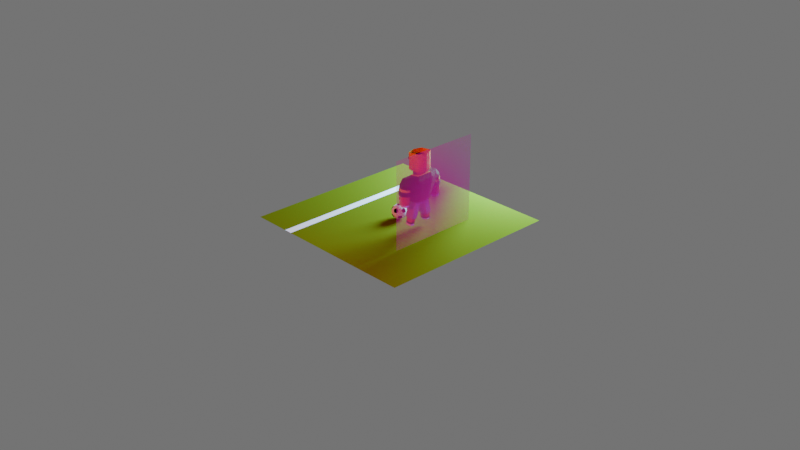 # Source: assets.blend  (saved by Blender 4.1.23; exported with 4.5.12 LTS)
import bpy
from mathutils import Matrix  # noqa: F401  (used for matrix-valued properties, if any)

bpy.ops.wm.read_factory_settings(use_empty=True)
scene = bpy.context.scene
scene.name = 'Scene'

# ---- collections
col_collection = bpy.data.collections.new('Collection'); scene.collection.children.link(col_collection)

# ---- images (referenced by path relative to the original .blend; pixels are not part of the script)
import os
ASSET_DIR = os.environ.get("B2B_ASSET_DIR", "")  # directory of the original .blend (textures are referenced by path, not embedded)
HERE = os.path.dirname(os.path.abspath(__file__))  # packed textures are extracted next to this script under _unpacked/

def load_image(name, relpath, width, height, colorspace="sRGB"):
    """Load a texture the original file referenced (path relative to the .blend, or extracted next to this script)."""
    p = next((c for c in (os.path.join(HERE, relpath), os.path.join(ASSET_DIR, relpath)) if relpath and os.path.exists(c)), "")
    if p:
        img = bpy.data.images.load(p, check_existing=True)
        img.name = name
    else:  # same state as the original file: an image datablock whose file is absent (Cycles renders it pink)
        img = bpy.data.images.new(name, width, height)
        img.source = "FILE"
        img.filepath = "//" + (relpath or name)
    img.colorspace_settings.name = colorspace
    return img
img_lowpoly_footballer_2_webp = load_image('lowpoly footballer 2.webp', 'lowpoly footballer 2.webp', 1024, 1024, 'sRGB')

# ---- materials (node trees are filled in below, after node groups)
mat_material_001 = bpy.data.materials.new('Material.001')
mat_material_002 = bpy.data.materials.new('Material.002')
mat_material_002.diffuse_color = (0.0, 0.0, 0.0, 1.0)
mat_lowpoly_footballer_2 = bpy.data.materials.new('lowpoly footballer 2')
mat_shirt_green = bpy.data.materials.new('shirt_green')
mat_shirt_yellow = bpy.data.materials.new('shirt_yellow')
mat_skin = bpy.data.materials.new('skin')
mat_white_clothes = bpy.data.materials.new('white clothes')
mat_throusers = bpy.data.materials.new('throusers')
mat_clothes_black = bpy.data.materials.new('clothes black')
mat_hair = bpy.data.materials.new('hair')
mat_black = bpy.data.materials.new('black')
mat_nose = bpy.data.materials.new('nose')
mat_material_003 = bpy.data.materials.new('Material.003')

# ---- material node trees
mat_material_001.use_nodes = True; mat_material_001.node_tree.nodes.clear()
_N = mat_material_001.node_tree.nodes; _L = mat_material_001.node_tree.links
n0 = _N.new('ShaderNodeBsdfPrincipled'); n0.name = 'Principled BSDF'; n0.location = (10, 300)
n0.inputs[0].default_value = (0.7322, 0.7322, 0.7322, 1.0)
n0.inputs[2].default_value = 0.6364
n1 = _N.new('ShaderNodeOutputMaterial'); n1.name = 'Material Output'; n1.location = (300, 300)
_L.new(n0.outputs[0], n1.inputs[0])
n1.is_active_output = True
mat_material_002.use_nodes = True; mat_material_002.node_tree.nodes.clear()
_N = mat_material_002.node_tree.nodes; _L = mat_material_002.node_tree.links
n0 = _N.new('ShaderNodeBsdfPrincipled'); n0.name = 'Principled BSDF'; n0.location = (10, 300)
n0.inputs[0].default_value = (0.0, 0.0, 0.0, 1.0)
n0.inputs[2].default_value = 1.0
n0.inputs[3].default_value = 1.13
n1 = _N.new('ShaderNodeOutputMaterial'); n1.name = 'Material Output'; n1.location = (300, 300)
_L.new(n0.outputs[0], n1.inputs[0])
n1.is_active_output = True
mat_lowpoly_footballer_2.use_nodes = True; mat_lowpoly_footballer_2.node_tree.nodes.clear()
_N = mat_lowpoly_footballer_2.node_tree.nodes; _L = mat_lowpoly_footballer_2.node_tree.links
n0 = _N.new('ShaderNodeOutputMaterial'); n0.name = 'Material Output'; n0.location = (351, 309)
n1 = _N.new('ShaderNodeTexImage'); n1.name = 'Image Texture'; n1.location = (-300, 289)
n1.image = img_lowpoly_footballer_2_webp
n1.extension = 'CLIP'
n2 = _N.new('ShaderNodeBsdfPrincipled'); n2.name = 'Principled BSDF'; n2.location = (51, 309)
n2.inputs[2].default_value = 1.0
n2.inputs[3].default_value = 1.0
_L.new(n1.outputs[0], n2.inputs[0])
_L.new(n1.outputs[1], n2.inputs[4])
_L.new(n2.outputs[0], n0.inputs[0])
n0.is_active_output = True
mat_shirt_green.use_nodes = True; mat_shirt_green.node_tree.nodes.clear()
_N = mat_shirt_green.node_tree.nodes; _L = mat_shirt_green.node_tree.links
n0 = _N.new('ShaderNodeBsdfPrincipled'); n0.name = 'Principled BSDF'; n0.location = (-38, 279)
n0.inputs[0].default_value = (0.0, 0.1174, 0.001488, 1.0)
n0.inputs[2].default_value = 0.7364
n0.inputs[3].default_value = 1.3
n0.inputs[24].default_value = 0.03705
n1 = _N.new('ShaderNodeOutputMaterial'); n1.name = 'Material Output'; n1.location = (300, 300)
_L.new(n0.outputs[0], n1.inputs[0])
n1.is_active_output = True
mat_shirt_yellow.use_nodes = True; mat_shirt_yellow.node_tree.nodes.clear()
_N = mat_shirt_yellow.node_tree.nodes; _L = mat_shirt_yellow.node_tree.links
n0 = _N.new('ShaderNodeBsdfPrincipled'); n0.name = 'Principled BSDF'; n0.location = (-38, 279)
n0.inputs[0].default_value = (0.7373, 0.6461, 0.0, 1.0)
n0.inputs[2].default_value = 1.0
n1 = _N.new('ShaderNodeOutputMaterial'); n1.name = 'Material Output'; n1.location = (300, 300)
_L.new(n0.outputs[0], n1.inputs[0])
n1.is_active_output = True
mat_skin.use_nodes = True; mat_skin.node_tree.nodes.clear()
_N = mat_skin.node_tree.nodes; _L = mat_skin.node_tree.links
n0 = _N.new('ShaderNodeBsdfPrincipled'); n0.name = 'Principled BSDF'; n0.location = (10, 300)
n0.inputs[0].default_value = (0.6738, 0.2121, 0.02025, 1.0)
n0.inputs[2].default_value = 0.3909
n0.inputs[3].default_value = 1.24
n0.inputs[8].default_value = 0.4682
n0.inputs[10].default_value = 0.1
n0.inputs[12].default_value = 0.1
n1 = _N.new('ShaderNodeOutputMaterial'); n1.name = 'Material Output'; n1.location = (300, 300)
_L.new(n0.outputs[0], n1.inputs[0])
n1.is_active_output = True
mat_white_clothes.use_nodes = True; mat_white_clothes.node_tree.nodes.clear()
_N = mat_white_clothes.node_tree.nodes; _L = mat_white_clothes.node_tree.links
n0 = _N.new('ShaderNodeBsdfPrincipled'); n0.name = 'Principled BSDF'; n0.location = (10, 300)
n0.inputs[0].default_value = (0.854, 0.854, 0.854, 1.0)
n0.inputs[2].default_value = 0.7
n0.inputs[3].default_value = 1.18
n1 = _N.new('ShaderNodeOutputMaterial'); n1.name = 'Material Output'; n1.location = (300, 300)
_L.new(n0.outputs[0], n1.inputs[0])
n1.is_active_output = True
mat_throusers.use_nodes = True; mat_throusers.node_tree.nodes.clear()
_N = mat_throusers.node_tree.nodes; _L = mat_throusers.node_tree.links
n0 = _N.new('ShaderNodeBsdfPrincipled'); n0.name = 'Principled BSDF'; n0.location = (10, 300)
n0.inputs[0].default_value = (0.4133, 0.4133, 0.4133, 1.0)
n0.inputs[2].default_value = 0.7864
n0.inputs[3].default_value = 1.19
n0.inputs[24].default_value = 0.1227
n1 = _N.new('ShaderNodeOutputMaterial'); n1.name = 'Material Output'; n1.location = (300, 300)
_L.new(n0.outputs[0], n1.inputs[0])
n1.is_active_output = True
mat_clothes_black.use_nodes = True; mat_clothes_black.node_tree.nodes.clear()
_N = mat_clothes_black.node_tree.nodes; _L = mat_clothes_black.node_tree.links
n0 = _N.new('ShaderNodeBsdfPrincipled'); n0.name = 'Principled BSDF'; n0.location = (10, 300)
n0.inputs[0].default_value = (0.0, 0.0, 0.0, 1.0)
n1 = _N.new('ShaderNodeOutputMaterial'); n1.name = 'Material Output'; n1.location = (300, 300)
_L.new(n0.outputs[0], n1.inputs[0])
n1.is_active_output = True
mat_hair.use_nodes = True; mat_hair.node_tree.nodes.clear()
_N = mat_hair.node_tree.nodes; _L = mat_hair.node_tree.links
n0 = _N.new('ShaderNodeBsdfPrincipled'); n0.name = 'Principled BSDF'; n0.location = (10, 300)
n0.inputs[0].default_value = (0.1365, 0.02204, 0.0, 1.0)
n0.inputs[2].default_value = 0.6636
n0.inputs[3].default_value = 1.1
n1 = _N.new('ShaderNodeOutputMaterial'); n1.name = 'Material Output'; n1.location = (300, 300)
_L.new(n0.outputs[0], n1.inputs[0])
n1.is_active_output = True
mat_black.use_nodes = True; mat_black.node_tree.nodes.clear()
_N = mat_black.node_tree.nodes; _L = mat_black.node_tree.links
n0 = _N.new('ShaderNodeBsdfPrincipled'); n0.name = 'Principled BSDF'; n0.location = (10, 300)
n0.inputs[0].default_value = (0.0, 0.0, 0.0, 1.0)
n0.inputs[2].default_value = 1.0
n0.inputs[3].default_value = 1.0
n1 = _N.new('ShaderNodeOutputMaterial'); n1.name = 'Material Output'; n1.location = (300, 300)
_L.new(n0.outputs[0], n1.inputs[0])
n1.is_active_output = True
mat_nose.use_nodes = True; mat_nose.node_tree.nodes.clear()
_N = mat_nose.node_tree.nodes; _L = mat_nose.node_tree.links
n0 = _N.new('ShaderNodeBsdfPrincipled'); n0.name = 'Principled BSDF'; n0.location = (10, 300)
n0.inputs[0].default_value = (0.2056, 0.007666, 0.0, 1.0)
n1 = _N.new('ShaderNodeOutputMaterial'); n1.name = 'Material Output'; n1.location = (300, 300)
_L.new(n0.outputs[0], n1.inputs[0])
n1.is_active_output = True
mat_material_003.use_nodes = True; mat_material_003.node_tree.nodes.clear()
_N = mat_material_003.node_tree.nodes; _L = mat_material_003.node_tree.links
n0 = _N.new('ShaderNodeBsdfPrincipled'); n0.name = 'Principled BSDF'; n0.location = (10, 300)
n0.inputs[0].default_value = (0.1175, 0.1453, 0.007341, 1.0)
n0.inputs[2].default_value = 0.95
n0.inputs[3].default_value = 1.0
n1 = _N.new('ShaderNodeOutputMaterial'); n1.name = 'Material Output'; n1.location = (300, 300)
_L.new(n0.outputs[0], n1.inputs[0])
n1.is_active_output = True

# ---- world
world_world = bpy.data.worlds.new('World'); scene.world = world_world
world_world.use_nodes = True; world_world.node_tree.nodes.clear()
_N = world_world.node_tree.nodes; _L = world_world.node_tree.links
n0 = _N.new('ShaderNodeOutputWorld'); n0.name = 'World Output'; n0.location = (300, 300)
n1 = _N.new('ShaderNodeBackground'); n1.name = 'Background'; n1.location = (10, 300)
n1.inputs[0].default_value = (0.1743, 0.1743, 0.1743, 1.0)
_L.new(n1.outputs[0], n0.inputs[0])
n0.is_active_output = True
world_world.color = (0.05088, 0.05088, 0.05088)
world_world.use_sun_shadow = False
world_world.sun_shadow_jitter_overblur = 0.0

# ---- cameras
cam_camera = bpy.data.cameras.new('Camera')
cam_camera.clip_end = 100.0
cam_camera.ortho_scale = 7.314

# ---- lights
light_light = bpy.data.lights.new('Light', 'POINT')
light_light.color = (0.3294, 0.719, 1.0)
light_light.transmission_factor = 0.0
light_light.energy = 1964.0
light_light.shadow_soft_size = 0.7
light_light.shadow_maximum_resolution = 0.006
light_light.use_absolute_resolution = True
light_light_001 = bpy.data.lights.new('Light.001', 'POINT')
light_light_001.color = (1.0, 0.014, 0.02651)
light_light_001.transmission_factor = 0.0
light_light_001.energy = 451.2
light_light_001.shadow_soft_size = 0.1
light_light_001.shadow_maximum_resolution = 0.006
light_light_001.use_absolute_resolution = True

# ---- meshes
me_icosphere = bpy.data.meshes.new('Icosphere')
me_icosphere.from_pydata([(-0.0273, 8.941e-09, -0.08313), (-0.008436, 0.02596, -0.08313), (0.02209, 0.01605, -0.08313), (0.02209, -0.01605, -0.08313), (-0.008436, -0.02596, -0.08313), (0.07236, -0.02048, -0.04472), (0.07757, -0.03653, -0.01742), (0.05871, -0.06249, -0.01742), (0.04184, -0.06249, -0.04472), (0.05027, -0.03652, -0.06159), (-0.0192, -0.0591, -0.06159), (0.002885, -0.07515, -0.04472), (-0.01077, -0.08506, -0.01742), (-0.04129, -0.07515, -0.01742), (-0.0465, -0.0591, -0.04472), (-0.06214, 8.941e-09, -0.06159), (-0.07058, -0.02596, -0.04472), (-0.08423, -0.01605, -0.01742), (-0.08423, 0.01605, -0.01742), (-0.07058, 0.02596, -0.04472), (-0.0192, 0.0591, -0.06159), (-0.0465, 0.0591, -0.04472), (-0.04129, 0.07515, -0.01742), (-0.01077, 0.08506, -0.01742), (0.002885, 0.07515, -0.04472), (0.07236, 0.02048, -0.04472), (0.05027, 0.03652, -0.06159), (0.04184, 0.06249, -0.04472), (0.05871, 0.06249, -0.01742), (0.07757, 0.03653, -0.01742), (0.01077, -0.08506, 0.01742), (0.04129, -0.07515, 0.01742), (0.0465, -0.0591, 0.04472), (0.0192, -0.0591, 0.06159), (-0.002885, -0.07515, 0.04472), (-0.07757, -0.03653, 0.01742), (-0.05871, -0.06249, 0.01742), (-0.04184, -0.06249, 0.04472), (-0.05027, -0.03652, 0.06159), (-0.07236, -0.02048, 0.04472), (-0.05871, 0.06249, 0.01742), (-0.07757, 0.03653, 0.01742), (-0.07236, 0.02048, 0.04472), (-0.05027, 0.03652, 0.06159), (-0.04184, 0.06249, 0.04472), (0.04129, 0.07515, 0.01742), (0.01077, 0.08506, 0.01742), (-0.002885, 0.07515, 0.04472), (0.0192, 0.0591, 0.06159), (0.0465, 0.0591, 0.04472), (0.08423, -0.01605, 0.01742), (0.08423, 0.01605, 0.01742), (0.07058, 0.02596, 0.04472), (0.06214, 8.941e-09, 0.06159), (0.07058, -0.02596, 0.04472), (0.008436, -0.02596, 0.08313), (0.0273, 8.941e-09, 0.08313), (0.008436, 0.02596, 0.08313), (-0.02209, 0.01605, 0.08313), (-0.02209, -0.01605, 0.08313)], [], [(5, 9, 3, 2, 26, 25), (1, 0, 15, 19, 21, 20), (4, 3, 9, 8, 11, 10), (2, 1, 20, 24, 27, 26), (12, 11, 8, 7, 31, 30), (7, 6, 50, 54, 32, 31), (6, 5, 25, 29, 51, 50), (13, 12, 30, 34, 37, 36), (18, 17, 35, 39, 42, 41), (23, 22, 40, 44, 47, 46), (17, 16, 14, 13, 36, 35), (22, 21, 19, 18, 41, 40), (28, 27, 24, 23, 46, 45), (29, 28, 45, 49, 52, 51), (33, 32, 54, 53, 56, 55), (38, 37, 34, 33, 55, 59), (43, 42, 39, 38, 59, 58), (48, 47, 44, 43, 58, 57), (53, 52, 49, 48, 57, 56), (0, 1, 2, 3, 4), (5, 6, 7, 8, 9), (10, 11, 12, 13, 14), (15, 16, 17, 18, 19), (20, 21, 22, 23, 24), (25, 26, 27, 28, 29), (30, 31, 32, 33, 34), (35, 36, 37, 38, 39), (40, 41, 42, 43, 44), (45, 46, 47, 48, 49), (50, 51, 52, 53, 54), (55, 56, 57, 58, 59), (0, 4, 10, 14, 16, 15)])
me_icosphere.polygons.foreach_set('use_smooth', [True] * 32)
me_icosphere.polygons.foreach_set('material_index', [0, 0, 0, 0, 0, 0, 0, 0, 0, 0, 0, 0, 0, 0, 0, 0, 0, 0, 0, 1, 1, 1, 1, 1, 1, 1, 1, 1, 1, 1, 1, 0])
_uv = me_icosphere.uv_layers.new(name='UVMap')
_uv.uv.foreach_set('vector', [0.3282, 0.1575, 0.3005, 0.1094, 0.3359, 0.04806, 0.3914, 0.04806, 0.4268, 0.1094, 0.399, 0.1575, 0.6995, 0.04806, 0.755, 0.04806, 0.7904, 0.1094, 0.7627, 0.1575, 0.6919, 0.1575, 0.6641, 0.1094, 0.1541, 0.04806, 0.2096, 0.04806, 0.245, 0.1094, 0.2172, 0.1575, 0.1464, 0.1575, 0.1187, 0.1094, 0.5177, 0.04806, 0.5732, 0.04806, 0.6086, 0.1094, 0.5809, 0.1575, 0.51, 0.1575, 0.4823, 0.1094, 0.1187, 0.2055, 0.1464, 0.1575, 0.2172, 0.1575, 0.245, 0.2055, 0.2096, 0.2669, 0.1541, 0.2669, 0.245, 0.2055, 0.3005, 0.2055, 0.3359, 0.2669, 0.3081, 0.3149, 0.2373, 0.3149, 0.2096, 0.2669, 0.3005, 0.2055, 0.3282, 0.1575, 0.399, 0.1575, 0.4268, 0.2055, 0.3914, 0.2669, 0.3359, 0.2669, 0.06316, 0.2055, 0.1187, 0.2055, 0.1541, 0.2669, 0.1263, 0.3149, 0.0555, 0.3149, 0.02775, 0.2669, 0.7904, 0.2055, 0.8459, 0.2055, 0.8813, 0.2669, 0.8536, 0.3149, 0.7828, 0.3149, 0.755, 0.2669, 0.6086, 0.2055, 0.6641, 0.2055, 0.6995, 0.2669, 0.6718, 0.3149, 0.601, 0.3149, 0.5732, 0.2669, 0.8459, 0.2055, 0.8737, 0.1575, 0.9445, 0.1575, 0.9723, 0.2055, 0.9368, 0.2669, 0.8813, 0.2669, 0.6641, 0.2055, 0.6919, 0.1575, 0.7627, 0.1575, 0.7904, 0.2055, 0.755, 0.2669, 0.6995, 0.2669, 0.4823, 0.2055, 0.51, 0.1575, 0.5809, 0.1575, 0.6086, 0.2055, 0.5732, 0.2669, 0.5177, 0.2669, 0.4268, 0.2055, 0.4823, 0.2055, 0.5177, 0.2669, 0.49, 0.3149, 0.4191, 0.3149, 0.3914, 0.2669, 0.2096, 0.363, 0.2373, 0.3149, 0.3081, 0.3149, 0.3359, 0.363, 0.3005, 0.4243, 0.245, 0.4243, 0.02775, 0.363, 0.0555, 0.3149, 0.1263, 0.3149, 0.1541, 0.363, 0.1187, 0.4243, 0.06316, 0.4243, 0.755, 0.363, 0.7828, 0.3149, 0.8536, 0.3149, 0.8813, 0.363, 0.8459, 0.4243, 0.7904, 0.4243, 0.5732, 0.363, 0.601, 0.3149, 0.6718, 0.3149, 0.6995, 0.363, 0.6641, 0.4243, 0.6086, 0.4243, 0.3914, 0.363, 0.4191, 0.3149, 0.49, 0.3149, 0.5177, 0.363, 0.4823, 0.4243, 0.4268, 0.4243, 0.8813, 0.04806, 0.6995, 0.04806, 0.5177, 0.04806, 0.3359, 0.04806, 0.1541, 0.04806, 0.3282, 0.1575, 0.3005, 0.2055, 0.245, 0.2055, 0.2172, 0.1575, 0.245, 0.1094, 0.9723, 0.1094, 0.1464, 0.1575, 0.1187, 0.2055, 0.06316, 0.2055, 0.9445, 0.1575, 0.7904, 0.1094, 0.8737, 0.1575, 0.8459, 0.2055, 0.7904, 0.2055, 0.7627, 0.1575, 0.6086, 0.1094, 0.6919, 0.1575, 0.6641, 0.2055, 0.6086, 0.2055, 0.5809, 0.1575, 0.399, 0.1575, 0.4268, 0.1094, 0.51, 0.1575, 0.4823, 0.2055, 0.4268, 0.2055, 0.1541, 0.2669, 0.2096, 0.2669, 0.2373, 0.3149, 0.2096, 0.363, 0.1263, 0.3149, 0.8813, 0.2669, 0.9368, 0.2669, 0.0555, 0.3149, 0.02775, 0.363, 0.8536, 0.3149, 0.6995, 0.2669, 0.755, 0.2669, 0.7828, 0.3149, 0.755, 0.363, 0.6718, 0.3149, 0.5177, 0.2669, 0.5732, 0.2669, 0.601, 0.3149, 0.5732, 0.363, 0.49, 0.3149, 0.3359, 0.2669, 0.3914, 0.2669, 0.4191, 0.3149, 0.3914, 0.363, 0.3081, 0.3149, 0.1187, 0.4243, 0.3005, 0.4243, 0.4823, 0.4243, 0.6641, 0.4243, 0.8459, 0.4243, 0.8813, 0.04806, 0.9368, 0.04806, 0.9723, 0.1094, 0.9445, 0.1575, 0.8737, 0.1575, 0.8459, 0.1094])
me_icosphere.materials.append(mat_material_001)
me_icosphere.materials.append(mat_material_002)
me_icosphere.update()
me_lowpoly_footballer_2 = bpy.data.meshes.new('lowpoly footballer 2')
me_lowpoly_footballer_2.from_pydata([(-0.5, -0.5, 0.0), (0.5, -0.5, 0.0), (-0.5, 0.5, 0.0), (0.5, 0.5, 0.0)], [], [(0, 2, 3, 1)])
_uv = me_lowpoly_footballer_2.uv_layers.new(name='UVMap')
_uv.uv.foreach_set('vector', [0.0, 0.0, 0.0, 1.0, 1.0, 1.0, 1.0, 0.0])
me_lowpoly_footballer_2.materials.append(mat_lowpoly_footballer_2)
me_lowpoly_footballer_2.update()
me_plane = bpy.data.meshes.new('Plane')
me_plane.from_pydata([(0.02585, 0.185, 0.5848), (-0.01636, 0.1679, 0.5097), (0.0, 0.09737, 0.3255), (0.1036, 0.185, 0.6059), (0.08639, 0.2522, 0.5392), (0.1342, 0.1686, 0.5103), (0.01931, 0.2237, 0.5211), (0.1221, 0.09737, 0.3255), (0.1361, 0.0, 0.6097), (-0.02876, 0.0004963, 0.53), (-0.02062, 0.000623, 0.3256), (0.1398, 0.0, 0.6059), (0.1619, 0.0, 0.5103), (0.1404, 0.0, 0.3255), (0.096, 0.2687, 0.4353), (0.01241, 0.2295, 0.4223), (0.0009043, 0.1659, 0.4134), (0.06104, 0.1843, 0.5103), (0.06104, 0.1131, 0.3255), (0.04019, 0.1424, 0.5061), (0.06177, 0.1302, 0.4034), (0.1151, 0.1791, 0.5147), (0.1351, 0.1782, 0.4185), (0.1342, 0.1768, 0.5581), (0.1619, 0.0, 0.5581), (0.1201, 0.2181, 0.5254), (0.1251, 0.2263, 0.4251), (-0.01621, 0.1322, 0.4173), (0.1281, 0.1327, 0.4173), (0.1558, 0.0, 0.4173), (-0.0286, 0.000623, 0.4174), (0.06086, 0.1361, 0.421), (-0.01983, 0.0, 0.5429), (0.02543, 0.0775, 0.5844), (0.1398, 0.08525, 0.6059), (0.0001747, 0.0, 0.5591), (0.04123, 0.06195, 0.588), (0.1257, 0.06944, 0.609), (0.03826, 0.06361, 0.5934), (0.125, 0.0711, 0.6144), (0.1378, 0.08539, 0.6112), (0.1378, 0.0001388, 0.6112), (-0.003826, 0.0001388, 0.5645), (0.1356, 0.0001388, 0.6151), (0.02377, 0.0779, 0.5902), (-0.0219, 0.0001388, 0.5483), (0.09094, 0.2594, 0.4313), (0.02129, 0.2297, 0.4229), (0.01199, 0.1721, 0.4149), (0.06678, 0.1391, 0.4076), (0.1276, 0.1798, 0.4179), (0.1217, 0.2233, 0.4239), (0.08988, 0.2576, 0.4002), (0.01962, 0.2287, 0.3917), (0.01096, 0.1735, 0.3839), (0.0654, 0.1425, 0.3766), (0.1263, 0.1806, 0.3868), (0.1208, 0.2228, 0.3927), (0.09123, 0.2584, 0.3402), (0.02441, 0.2274, 0.3319), (0.03015, 0.1706, 0.3247), (0.07059, 0.1566, 0.3202), (0.122, 0.1903, 0.3288), (0.1173, 0.2276, 0.3339), (0.09177, 0.2556, 0.316), (0.02844, 0.2261, 0.3082), (0.0346, 0.1723, 0.3014), (0.07234, 0.1599, 0.2972), (0.1207, 0.1916, 0.3053), (0.1163, 0.2267, 0.3101), (0.008982, 0.09156, 0.3255), (0.1118, 0.09156, 0.3255), (-0.008334, 0.0, 0.3255), (0.1118, 0.0, 0.3255), (0.06039, 0.1052, 0.3255), (0.008982, 0.08799, 0.3071), (0.1118, 0.08799, 0.3071), (-0.008334, 0.0, 0.3071), (0.1118, 0.0, 0.308), (0.06039, 0.1016, 0.3071), (-0.02643, 0.06438, 0.4173), (-0.027, 0.07816, 0.53), (-0.01734, 0.0341, 0.3255), (-0.006204, 0.02826, 0.3071), (-0.006291, 0.03187, 0.3255), (-0.008334, 0.0, 0.2624), (-0.006204, 0.02112, 0.2624), (0.008958, 0.09234, 0.2872), (0.003583, 0.04802, 0.1893), (0.009457, 0.1176, 0.193), (0.1045, 0.1206, 0.1767), (0.05648, 0.1266, 0.1879), (0.1118, 0.09371, 0.2843), (0.06039, 0.1076, 0.2831), (0.1118, 0.0, 0.2848), (0.1619, 0.0854, 0.5581), (0.1558, 0.05656, 0.4173), (0.1404, 0.03788, 0.3255), (0.1619, 0.07549, 0.5103), (0.1118, 0.03473, 0.308), (0.1118, 0.03103, 0.2846), (0.1118, 0.03777, 0.3255), (0.05467, 0.01212, 0.2738), (0.05364, 0.0, 0.2739), (0.1089, 0.06278, 0.1721), (0.0579, 0.03187, 0.1729), (0.008429, 0.05736, 0.1472), (0.01369, 0.1229, 0.1507), (0.1009, 0.1247, 0.1472), (0.05693, 0.1326, 0.1499), (0.1049, 0.07168, 0.143), (0.05823, 0.04255, 0.1437), (0.01605, 0.06134, 0.1472), (0.02049, 0.1208, 0.1501), (0.09409, 0.1196, 0.1472), (0.05697, 0.1263, 0.1494), (0.09749, 0.07491, 0.1436), (0.05807, 0.04884, 0.1442), (0.01744, 0.06956, 0.107), (0.0216, 0.129, 0.1099), (0.0906, 0.1278, 0.1069), (0.05581, 0.1346, 0.1092), (0.09379, 0.08313, 0.1034), (0.05684, 0.05706, 0.104), (-0.004203, 0.05969, 0.1747), (0.0008221, 0.1142, 0.1783), (-0.0003117, 0.06474, 0.1518), (0.004434, 0.1187, 0.1556), (0.01787, 0.07334, 0.09015), (0.02193, 0.132, 0.09298), (0.08915, 0.1304, 0.09013), (0.05525, 0.1369, 0.09234), (0.09226, 0.08681, 0.08668), (0.05625, 0.06117, 0.08729), (0.01789, 0.0785, 0.07198), (0.02184, 0.1362, 0.07472), (0.08724, 0.1342, 0.07195), (0.05426, 0.1406, 0.07411), (0.09026, 0.09186, 0.0686), (0.05523, 0.06666, 0.06919), (0.1361, 0.0, 0.633), (0.01882, 0.0, 0.633), (0.04123, 0.06195, 0.633), (0.1257, 0.06944, 0.633), (0.01431, 0.2265, 0.4657), (0.01664, 0.2252, 0.4915), (0.08895, 0.2571, 0.508), (0.09119, 0.2613, 0.4809), (-0.01101, 0.1674, 0.4814), (-0.006804, 0.1663, 0.4561), (0.04655, 0.1382, 0.4753), (0.05209, 0.1345, 0.4485), (0.1209, 0.1784, 0.486), (0.126, 0.1779, 0.4609), (0.1212, 0.2204, 0.4954), (0.1222, 0.2223, 0.4692), (-0.006207, 0.0, 0.3157), (-0.006207, 0.02911, 0.3051), (-0.006207, 0.02911, 0.3157), (-0.006207, 0.0, 0.3051), (-0.01073, 0.0, 0.3157), (-0.01073, 0.02911, 0.3051), (-0.01073, 0.02911, 0.3157), (-0.01073, 0.0, 0.3051), (-0.006207, 0.0, 0.298), (-0.006207, 0.02911, 0.2873), (-0.006207, 0.02911, 0.298), (-0.006207, 0.0, 0.2873), (-0.01073, 0.0, 0.298), (-0.01073, 0.02911, 0.2873), (-0.01073, 0.02911, 0.298), (-0.01073, 0.0, 0.2873), (0.001724, 0.04893, 0.3047), (0.001875, 0.06262, 0.3261), (-0.0007373, 0.048, 0.326), (0.004004, 0.06169, 0.3048), (-0.005477, 0.04965, 0.3044), (-0.006379, 0.06345, 0.3258), (-0.008991, 0.04882, 0.3257), (-0.003197, 0.06241, 0.3045), (0.06039, 0.1016, 0.308), (0.008982, 0.08799, 0.308), (-0.006204, 0.02826, 0.308), (-0.008334, 0.0, 0.308), (0.1118, 0.03473, 0.3071), (0.1118, 0.0, 0.3071), (0.1118, 0.08799, 0.308), (0.0113, 0.1747, 0.3846), (0.06557, 0.1439, 0.3773), (0.08997, 0.2585, 0.401), (0.01993, 0.2297, 0.3925), (0.1263, 0.1818, 0.3875), (0.1208, 0.2238, 0.3935), (0.00322, 0.04787, 0.1915), (0.009187, 0.118, 0.194), (0.1047, 0.1207, 0.1769), (0.05645, 0.1295, 0.1884), (0.05779, 0.03141, 0.175), (0.1091, 0.06246, 0.1733), (0.01804, 0.06956, 0.1077), (0.02214, 0.128, 0.1106), (0.08997, 0.1268, 0.1077), (0.05576, 0.1335, 0.1099), (0.05677, 0.05728, 0.1048), (0.0931, 0.0829, 0.1042), (-0.01285, 0.0, 0.6338), (-0.01285, 0.0, 0.7461), (-0.0217, 0.0, 0.7461), (0.01224, 0.08408, 0.7451), (6.721e-05, 0.05138, 0.6346), (0.01048, 0.08566, 0.6538), (0.006763, 0.07537, 0.6393), (0.00313, 0.08208, 0.7461), (-0.0217, 0.0, 0.8215), (0.00313, 0.08208, 0.8215), (0.01667, 0.09035, 0.8221), (0.03554, 0.07121, 0.6317), (0.09564, 0.07627, 0.6352), (0.09824, 0.0871, 0.6522), (0.09824, 0.0871, 0.7495), (0.09824, 0.0871, 0.8341), (-0.01235, 0.03089, 0.7461), (0.00313, 0.08208, 0.7461), (-0.01235, 0.03089, 0.7705), (0.00313, 0.08208, 0.7705), (-0.01641, 0.03212, 0.7461), (-0.0009241, 0.0833, 0.7461), (-0.01641, 0.03212, 0.7705), (-0.0009241, 0.0833, 0.7705), (0.1406, 0.05349, 0.633), (0.1306, 0.0871, 0.6522), (0.1306, 0.0871, 0.7495), (0.1306, 0.0871, 0.8341), (0.1451, 0.0, 0.6307), (0.1679, 0.0, 0.6522), (0.1679, 0.0, 0.7495), (0.1679, 0.0, 0.8341), (0.1338, 0.07907, 0.6348), (0.1559, 0.05155, 0.6522), (0.1584, 0.0411, 0.8341), (0.1573, 0.0458, 0.7495), (0.006825, 0.05711, 0.7348), (0.005198, 0.05309, 0.7448), (0.001745, 0.04354, 0.7488), (-0.001512, 0.03406, 0.7445), (-0.002665, 0.0302, 0.7343), (-0.001038, 0.03422, 0.7243), (0.002415, 0.04376, 0.7203), (0.005672, 0.05324, 0.7246), (0.00156, 0.05896, 0.7347), (-6.698e-05, 0.05494, 0.7447), (-0.00352, 0.0454, 0.7487), (-0.006778, 0.03592, 0.7444), (-0.00793, 0.03206, 0.7342), (-0.006304, 0.03608, 0.7242), (-0.00285, 0.04562, 0.7202), (0.0004068, 0.0551, 0.7245), (-0.01469, 5.96e-08, 0.6679), (-0.01469, 5.96e-08, 0.6641), (-0.007097, 0.02944, 0.6679), (-0.007097, 0.02944, 0.6641), (-0.01137, 5.96e-08, 0.6679), (-0.01137, 5.96e-08, 0.6641), (-0.003771, 0.02944, 0.6679), (-0.003772, 0.02944, 0.6641), (-0.02152, 5.96e-08, 0.7465), (-0.02152, 5.96e-08, 0.695), (-0.01807, 0.01157, 0.7464), (-0.01807, 0.01157, 0.6963), (-0.01218, 5.96e-08, 0.6899), (-0.008726, 0.01157, 0.7464), (-0.008727, 0.01157, 0.6913), (6.721e-05, 0.05138, 0.6338), (-0.01285, 0.0, 0.633), (0.01224, 0.08408, 0.7451), (0.01048, 0.08566, 0.653), (0.006763, 0.07537, 0.6386), (0.00313, 0.08208, 0.7461), (0.00313, 0.08208, 0.8215), (-0.02685, 0.07828, 0.5306), (-0.02855, 0.0, 0.5306), (-0.01584, 0.1686, 0.5103), (-0.01621, 0.1322, 0.4173), (-0.01584, 0.1686, 0.5103), (-0.0003663, 0.09689, 0.3255), (0.02543, 0.1848, 0.5844), (0.02585, 0.07776, 0.5848)], [], [(0, 3, 4, 6), (0, 286, 34, 3), (31, 17, 5, 28), (151, 20, 22, 153), (28, 96, 97, 7), (23, 95, 98, 5), (27, 2, 82, 80), (285, 281, 279, 33), (144, 147, 14, 15), (285, 6, 281), (148, 281, 6, 145), (149, 16, 20, 151), (282, 283, 17, 31), (154, 25, 21, 152), (25, 23, 5, 21), (4, 3, 23, 25), (146, 4, 25, 154), (3, 34, 95, 23), (284, 282, 31, 18), (1, 27, 80, 81), (5, 98, 96, 28), (18, 31, 28, 7), (283, 19, 17), (11, 34, 40, 41), (35, 36, 38, 42), (41, 40, 39, 43), (44, 45, 42, 38), (40, 44, 38, 39), (34, 286, 44, 40), (286, 32, 45, 44), (36, 37, 39, 38), (37, 8, 43, 39), (26, 22, 50, 51), (22, 20, 49, 50), (15, 14, 46, 47), (14, 26, 51, 46), (20, 16, 48, 49), (16, 15, 47, 48), (51, 50, 191, 192), (48, 47, 190, 187), (49, 48, 187, 188), (46, 51, 192, 189), (50, 49, 188, 191), (47, 46, 189, 190), (56, 55, 61, 62), (53, 52, 58, 59), (57, 56, 62, 63), (54, 53, 59, 60), (55, 54, 60, 61), (52, 57, 63, 58), (60, 59, 65, 66), (61, 60, 66, 67), (58, 63, 69, 64), (62, 61, 67, 68), (59, 58, 64, 65), (63, 62, 68, 69), (7, 97, 101, 71), (284, 18, 74, 70), (18, 7, 71, 74), (10, 82, 84, 72), (71, 101, 99, 186), (70, 74, 180, 181), (74, 71, 186, 180), (72, 84, 182, 183), (77, 83, 86, 85), (80, 82, 10, 30), (33, 279, 280, 32), (81, 80, 30, 9), (182, 84, 70, 181), (84, 82, 2, 70), (87, 86, 83, 75), (86, 87, 194, 193), (93, 92, 195, 196), (79, 76, 92, 93), (79, 93, 87, 75), (87, 93, 196, 194), (185, 94, 100, 184), (103, 102, 100, 94), (98, 95, 24, 12), (95, 34, 11, 24), (96, 98, 12, 29), (97, 96, 29, 13), (184, 100, 92, 76), (101, 97, 13, 73), (99, 101, 73, 78), (85, 86, 102, 103), (100, 102, 197, 198), (92, 100, 198, 195), (193, 197, 102, 86), (88, 89, 125, 124), (105, 88, 106, 111), (91, 90, 108, 109), (89, 91, 109, 107), (104, 105, 111, 110), (90, 104, 110, 108), (111, 106, 112, 117), (110, 111, 117, 116), (109, 108, 114, 115), (108, 110, 116, 114), (107, 109, 115, 113), (106, 107, 113, 112), (114, 116, 204, 201), (113, 115, 202, 200), (112, 113, 200, 199), (117, 112, 199, 203), (116, 117, 203, 204), (115, 114, 201, 202), (124, 125, 127, 126), (106, 88, 124, 126), (89, 107, 127, 125), (107, 106, 126, 127), (123, 118, 128, 133), (122, 123, 133, 132), (121, 120, 130, 131), (120, 122, 132, 130), (119, 121, 131, 129), (118, 119, 129, 128), (133, 128, 134, 139), (132, 133, 139, 138), (131, 130, 136, 137), (130, 132, 138, 136), (129, 131, 137, 135), (128, 129, 135, 134), (8, 37, 143, 140), (36, 35, 141, 142), (37, 36, 142, 143), (14, 147, 155, 26), (147, 146, 154, 155), (26, 155, 153, 22), (155, 154, 152, 153), (281, 148, 150, 19), (148, 149, 151, 150), (16, 149, 144, 15), (149, 148, 145, 144), (6, 4, 146, 145), (145, 146, 147, 144), (19, 150, 152, 21), (150, 151, 153, 152), (158, 157, 159, 156), (162, 160, 163, 161), (166, 165, 167, 164), (158, 156, 160, 162), (159, 157, 161, 163), (157, 158, 162, 161), (170, 168, 171, 169), (166, 164, 168, 170), (167, 165, 169, 171), (165, 166, 170, 169), (174, 173, 175, 172), (178, 176, 179, 177), (174, 172, 176, 178), (175, 173, 177, 179), (173, 174, 178, 177), (172, 175, 179, 176), (274, 206, 207, 277), (273, 206, 274, 275, 276, 272), (212, 207, 213, 278), (274, 277, 214, 215), (211, 210, 216), (143, 142, 216, 217), (141, 205, 209, 142), (209, 211, 216, 142), (217, 216, 210, 218), (208, 219, 218, 210), (215, 220, 219, 208), (222, 224, 223, 221), (226, 225, 227, 228), (224, 222, 226, 228), (222, 221, 225, 226), (221, 223, 227, 225), (223, 224, 228, 227), (219, 220, 232, 231), (218, 219, 231, 230), (237, 217, 218, 230), (231, 232, 239, 240), (230, 231, 240, 238), (229, 238, 234, 233), (143, 229, 233, 140), (217, 237, 229, 143), (238, 240, 235, 234), (240, 239, 236, 235), (229, 237, 230, 238), (242, 243, 244, 245, 246, 247, 248, 241), (250, 249, 256, 255, 254, 253, 252, 251), (243, 242, 250, 251), (248, 247, 255, 256), (246, 245, 253, 254), (244, 243, 251, 252), (242, 241, 249, 250), (241, 248, 256, 249), (247, 246, 254, 255), (245, 244, 252, 253), (257, 259, 260, 258), (261, 262, 264, 263), (260, 259, 263, 264), (258, 260, 264, 262), (259, 257, 261, 263), (265, 267, 268, 266), (268, 267, 270, 271), (266, 268, 271, 269)])
me_plane.polygons.foreach_set('use_smooth', [0, 0, 0, 0, 0, 0, 1, 1, 0, 0, 0, 0, 0, 0, 0, 0, 0, 0, 0, 1, 0, 0, 0, 0, 0, 0, 0, 0, 0, 0, 0, 0, 0, 0, 0, 0, 0, 0, 0, 0, 0, 0, 0, 0, 0, 0, 0, 0, 0, 0, 0, 0, 0, 0, 0, 0, 0, 0, 0, 0, 0, 0, 0, 0, 0, 1, 1, 1, 0, 0, 0, 0, 0, 0, 0, 0, 0, 0, 0, 0, 0, 0, 0, 0, 0, 0, 0, 0, 0, 0, 0, 0, 0, 0, 0, 0, 0, 0, 0, 0, 0, 0, 0, 0, 0, 0, 0, 0, 0, 0, 0, 0, 0, 0, 0, 0, 0, 0, 0, 0, 0, 0, 0, 0, 1, 1, 0, 0, 0, 0, 0, 0, 0, 0, 0, 0, 0, 0, 0, 0, 0, 0, 0, 0, 0, 0, 0, 0, 0, 0, 0, 0, 0, 0, 0, 1, 0, 1, 1, 0, 0, 1, 1, 1, 0, 0, 0, 0, 0, 0, 0, 0, 1, 1, 0, 1, 1, 0, 0, 1, 0, 1, 0, 0, 0, 0, 0, 0, 0, 0, 0, 0, 0, 0, 0, 0, 0, 0, 0, 0])
me_plane.polygons.foreach_set('material_index', [0, 0, 0, 0, 0, 0, 0, 0, 0, 0, 0, 0, 0, 0, 0, 0, 0, 0, 0, 0, 0, 0, 0, 1, 0, 1, 1, 1, 1, 1, 0, 0, 0, 0, 0, 0, 0, 0, 2, 2, 2, 2, 2, 2, 2, 2, 2, 2, 2, 2, 3, 3, 3, 3, 3, 3, 0, 0, 0, 0, 4, 4, 4, 4, 4, 0, 0, 0, 4, 0, 4, 4, 4, 4, 4, 4, 4, 0, 0, 0, 0, 0, 4, 0, 4, 0, 4, 4, 4, 4, 4, 4, 4, 4, 4, 0, 0, 0, 0, 0, 0, 2, 2, 2, 2, 2, 2, 4, 4, 4, 0, 0, 0, 0, 0, 0, 0, 3, 3, 3, 3, 3, 3, 2, 2, 2, 0, 1, 0, 1, 0, 1, 0, 1, 0, 1, 0, 1, 5, 5, 5, 5, 5, 5, 5, 5, 5, 5, 4, 4, 4, 4, 4, 4, 2, 2, 2, 2, 2, 2, 2, 2, 2, 2, 2, 6, 6, 6, 6, 6, 6, 2, 2, 2, 2, 2, 2, 2, 2, 2, 2, 2, 7, 7, 7, 7, 7, 7, 7, 7, 7, 7, 7, 7, 7, 7, 7, 8, 8, 8])
_uv = me_plane.uv_layers.new(name='UVMap')
_uv.uv.foreach_set('vector', [0.0, 0.0, 0.0, 0.0, 0.0, 0.0, 0.0, 0.0, 0.0, 0.0, 0.0, 0.0, 0.0, 0.0, 0.0, 0.0, 0.0, 0.0, 0.0, 0.0, 0.0, 0.0, 0.0, 0.0, 0.0, 0.0, 0.0, 0.0, 0.0, 0.0, 0.0, 0.0, 0.0, 0.0, 0.0, 0.0, 0.0, 0.0, 0.0, 0.0, 0.0, 0.0, 0.0, 0.0, 0.0, 0.0, 0.0, 0.0, 0.0, 0.0, 0.0, 0.0, 0.0, 0.0, 0.0, 0.0, 0.0, 0.0, 0.0, 0.0, 0.0, 0.0, 0.0, 0.0, 0.0, 0.0, 0.0, 0.0, 0.0, 0.0, 0.0, 0.0, 0.0, 0.0, 0.0, 0.0, 0.0, 0.0, 0.0, 0.0, 0.0, 0.0, 0.0, 0.0, 0.0, 0.0, 0.0, 0.0, 0.0, 0.0, 0.0, 0.0, 0.0, 0.0, 0.0, 0.0, 0.0, 0.0, 0.0, 0.0, 0.0, 0.0, 0.0, 0.0, 0.0, 0.0, 0.0, 0.0, 0.0, 0.0, 0.0, 0.0, 0.0, 0.0, 0.0, 0.0, 0.0, 0.0, 0.0, 0.0, 0.0, 0.0, 0.0, 0.0, 0.0, 0.0, 0.0, 0.0, 0.0, 0.0, 0.0, 0.0, 0.0, 0.0, 0.0, 0.0, 0.0, 0.0, 0.0, 0.0, 0.0, 0.0, 0.0, 0.0, 0.0, 0.0, 0.0, 0.0, 0.0, 0.0, 0.0, 0.0, 0.0, 0.0, 0.0, 0.0, 0.0, 0.0, 0.0, 0.0, 0.0, 0.0, 0.0, 0.0, 0.0, 0.0, 0.0, 0.0, 0.0, 0.0, 0.0, 0.0, 0.0, 0.0, 0.0, 0.0, 0.0, 0.0, 0.0, 0.0, 0.0, 0.0, 0.0, 0.0, 0.0, 0.0, 0.0, 0.0, 0.0, 0.0, 0.0, 0.0, 0.0, 0.0, 0.0, 0.0, 0.0, 0.0, 0.0, 0.0, 0.0, 0.0, 0.0, 0.0, 0.0, 0.0, 0.0, 0.0, 0.0, 0.0, 0.0, 0.0, 0.0, 0.0, 0.0, 0.0, 0.0, 0.0, 0.0, 0.0, 0.0, 0.0, 0.0, 0.0, 0.0, 0.0, 0.0, 0.0, 0.0, 0.0, 0.0, 0.0, 0.0, 0.0, 0.0, 0.0, 0.0, 0.0, 0.0, 0.0, 0.0, 0.0, 0.0, 0.0, 0.0, 0.0, 0.0, 0.0, 0.0, 0.0, 0.0, 0.0, 0.0, 0.0, 0.0, 0.0, 0.0, 0.0, 0.0, 0.0, 0.0, 0.0, 0.0, 0.0, 0.0, 0.0, 0.0, 0.0, 0.0, 0.0, 0.0, 0.0, 0.0, 0.0, 0.0, 0.0, 0.0, 0.0, 0.0, 0.0, 0.0, 0.0, 0.0, 0.0, 0.0, 0.0, 0.0, 0.0, 0.0, 0.0, 0.0, 0.0, 0.0, 0.0, 0.0, 0.0, 0.0, 0.0, 0.0, 0.0, 0.0, 0.0, 0.0, 0.0, 0.0, 0.0, 0.0, 0.0, 0.0, 0.0, 0.0, 0.0, 0.0, 0.0, 0.0, 0.0, 0.0, 0.0, 0.0, 0.0, 0.0, 0.0, 0.0, 0.0, 0.0, 0.0, 0.0, 0.0, 0.0, 0.0, 0.0, 0.0, 0.0, 0.0, 0.0, 0.0, 0.0, 0.0, 0.0, 0.0, 0.0, 0.0, 0.0, 0.0, 0.0, 0.0, 0.0, 0.0, 0.0, 0.0, 0.0, 0.0, 0.0, 0.0, 0.0, 0.0, 0.0, 0.0, 0.0, 0.0, 0.0, 0.0, 0.0, 0.0, 0.0, 0.0, 0.0, 0.0, 0.0, 0.0, 0.0, 0.0, 0.0, 0.0, 0.0, 0.0, 0.0, 0.0, 0.0, 0.0, 0.0, 0.0, 0.0, 0.0, 0.0, 0.0, 0.0, 0.0, 0.0, 0.0, 0.0, 0.0, 0.0, 0.0, 0.0, 0.0, 0.0, 0.0, 0.0, 0.0, 0.0, 0.0, 0.0, 0.0, 0.0, 0.0, 0.0, 0.0, 0.0, 0.0, 0.0, 0.0, 0.0, 0.0, 0.0, 0.0, 0.0, 0.0, 0.0, 0.0, 0.0, 0.0, 0.0, 0.0, 0.0, 0.0, 0.0, 0.0, 0.0, 0.0, 0.0, 0.0, 0.0, 0.0, 0.0, 0.0, 0.0, 0.0, 0.0, 0.0, 0.0, 0.0, 0.0, 0.0, 0.0, 0.0, 0.0, 0.0, 0.0, 0.0, 0.0, 0.0, 0.0, 0.0, 0.0, 0.0, 0.0, 0.0, 0.0, 0.0, 0.0, 0.0, 0.0, 0.0, 0.0, 0.0, 0.0, 0.0, 0.0, 0.0, 0.0, 0.0, 0.0, 0.0, 0.0, 0.0, 0.0, 0.0, 0.0, 0.0, 0.0, 0.0, 0.0, 0.0, 0.0, 0.0, 0.0, 0.0, 0.0, 0.0, 0.0, 0.0, 0.0, 0.0, 0.0, 0.0, 0.0, 0.0, 0.0, 0.0, 0.0, 0.0, 0.0, 0.0, 0.0, 0.0, 0.0, 0.0, 0.0, 0.0, 0.0, 0.0, 0.0, 0.0, 0.0, 0.0, 0.0, 0.0, 0.0, 0.0, 0.0, 0.0, 0.0, 0.0, 0.0, 0.0, 0.0, 0.0, 0.0, 0.0, 0.0, 0.0, 0.0, 0.0, 0.0, 0.0, 0.0, 0.0, 0.0, 0.0, 0.0, 0.0, 0.0, 0.0, 0.0, 0.0, 0.0, 0.0, 0.0, 0.0, 0.0, 0.0, 0.0, 0.0, 0.0, 0.0, 0.0, 0.0, 0.0, 0.0, 0.0, 0.0, 0.0, 0.0, 0.0, 0.0, 0.0, 0.0, 0.0, 0.0, 0.0, 0.0, 0.0, 0.0, 0.0, 0.0, 0.0, 0.0, 0.0, 0.0, 0.0, 0.0, 0.0, 0.0, 0.0, 0.0, 0.0, 0.0, 0.0, 0.0, 0.0, 0.0, 0.0, 0.0, 0.0, 0.0, 0.0, 0.0, 0.0, 0.0, 0.0, 0.0, 0.0, 0.0, 0.0, 0.0, 0.0, 0.0, 0.0, 0.0, 0.0, 0.0, 0.0, 0.0, 0.0, 0.0, 0.0, 0.0, 0.0, 0.0, 0.0, 0.0, 0.0, 0.0, 0.0, 0.0, 0.0, 0.0, 0.0, 0.0, 0.0, 0.0, 0.0, 0.0, 0.0, 0.0, 0.0, 0.0, 0.0, 0.0, 0.0, 0.0, 0.0, 0.0, 0.0, 0.0, 0.0, 0.0, 0.0, 0.0, 0.0, 0.0, 0.0, 0.0, 0.0, 0.0, 0.0, 0.0, 0.0, 0.0, 0.0, 0.0, 0.0, 0.0, 0.0, 0.0, 0.0, 0.0, 0.0, 0.0, 0.0, 0.0, 0.0, 0.0, 0.0, 0.0, 0.0, 0.0, 0.0, 0.0, 0.0, 0.0, 0.0, 0.0, 0.0, 0.0, 0.0, 0.0, 0.0, 0.0, 0.0, 0.0, 0.0, 0.0, 0.0, 0.0, 0.0, 0.0, 0.0, 0.0, 0.0, 0.0, 0.0, 0.0, 0.0, 0.0, 0.0, 0.0, 0.0, 0.0, 0.0, 0.0, 0.0, 0.0, 0.0, 0.0, 0.0, 0.0, 0.0, 0.0, 0.0, 0.0, 0.0, 0.0, 0.0, 0.0, 0.0, 0.0, 0.0, 0.0, 0.0, 0.0, 0.0, 0.0, 0.0, 0.0, 0.0, 0.0, 0.0, 0.0, 0.0, 0.0, 0.0, 0.0, 0.0, 0.0, 0.0, 0.0, 0.0, 0.0, 0.0, 0.0, 0.0, 0.0, 0.0, 0.0, 0.0, 0.0, 0.0, 0.0, 0.0, 0.0, 0.0, 0.0, 0.0, 0.0, 0.0, 0.0, 0.0, 0.0, 0.0, 0.0, 0.0, 0.0, 0.0, 0.0, 0.0, 0.0, 0.0, 0.0, 0.0, 0.0, 0.0, 0.0, 0.0, 0.0, 0.0, 0.0, 0.0, 0.0, 0.0, 0.0, 0.0, 0.0, 0.0, 0.0, 0.0, 0.0, 0.0, 0.0, 0.0, 0.0, 0.0, 0.0, 0.0, 0.0, 0.0, 0.0, 0.0, 0.0, 0.0, 0.0, 0.0, 0.0, 0.0, 0.0, 0.0, 0.0, 0.0, 0.0, 0.0, 0.0, 0.0, 0.0, 0.0, 0.0, 0.0, 0.0, 0.0, 0.0, 0.0, 0.0, 0.0, 0.0, 0.0, 0.0, 0.0, 0.0, 0.0, 0.0, 0.0, 0.0, 0.0, 0.0, 0.0, 0.0, 0.0, 0.0, 0.0, 0.0, 0.0, 0.0, 0.0, 0.0, 0.0, 0.0, 0.0, 0.0, 0.0, 0.0, 0.0, 0.0, 0.0, 0.0, 0.0, 0.0, 0.0, 0.0, 0.0, 0.0, 0.0, 0.0, 0.0, 0.0, 0.0, 0.0, 0.0, 0.0, 0.0, 0.0, 0.0, 0.0, 0.0, 0.0, 0.0, 0.0, 0.0, 0.0, 0.0, 0.0, 0.0, 0.0, 0.0, 0.0, 0.0, 0.0, 0.0, 0.0, 0.0, 0.0, 0.0, 0.0, 0.0, 0.0, 0.0, 0.0, 0.0, 0.0, 0.0, 0.0, 0.0, 0.0, 0.0, 0.0, 0.0, 0.0, 0.0, 0.0, 0.0, 0.0, 0.0, 0.0, 0.0, 0.0, 0.0, 0.0, 0.0, 0.0, 0.0, 0.0, 0.0, 0.0, 0.0, 0.0, 0.0, 0.0, 0.0, 0.0, 0.0, 0.0, 0.0, 0.0, 0.0, 0.0, 0.0, 0.0, 0.0, 0.0, 0.0, 0.0, 0.0, 0.0, 0.0, 0.0, 0.0, 0.0, 0.0, 0.0, 0.0, 0.0, 0.0, 0.0, 0.0, 0.0, 0.0, 0.0, 0.0, 0.0, 0.0, 0.0, 0.0, 0.0, 0.0, 0.0, 0.0, 0.0, 0.0, 0.0, 0.0, 0.0, 0.0, 0.0, 0.0, 0.0, 0.0, 0.0, 0.0, 0.0, 0.0, 0.0, 0.0, 0.0, 0.0, 0.0, 0.0, 0.0, 0.0, 0.0, 0.0, 0.0, 0.0, 0.0, 0.0, 0.0, 0.0, 0.0, 0.0, 0.0, 0.0, 0.0, 0.0, 0.0, 0.0, 0.0, 0.0, 0.0, 0.0, 0.0, 0.0, 0.0, 0.0, 0.0, 0.0, 0.0, 0.0, 0.0, 0.0, 0.0, 0.0, 0.0, 0.0, 0.0, 0.0, 0.0, 0.0, 0.0, 0.0, 0.0, 0.0, 0.0, 0.0, 0.0, 0.0, 0.0, 0.0, 0.0, 0.0, 0.0, 0.0, 0.0, 0.0, 0.0, 0.0, 0.0, 0.0, 0.0, 0.0, 0.0, 0.0, 0.0, 0.0, 0.0, 0.0, 0.0, 0.0, 0.0, 0.0, 0.0, 0.0, 0.0, 0.0, 0.0, 0.0, 0.0, 0.0, 0.0, 0.0, 0.0, 0.0, 0.0, 0.0, 0.0, 0.0, 0.0, 0.0, 0.0, 0.0, 0.0, 0.0, 0.0, 0.0, 0.0, 0.0, 0.0, 0.0, 0.0, 0.0, 0.0, 0.0, 0.0, 0.0, 0.0, 0.0, 0.0, 0.0, 0.0, 0.0, 0.0, 0.0, 0.0, 0.0, 0.0, 0.0, 0.0, 0.0, 0.0, 0.0, 0.0, 0.0, 0.0, 0.0, 0.0, 0.0, 0.0, 0.0, 0.0, 0.0, 0.0, 0.0, 0.0, 0.0, 0.0, 0.0, 0.0, 0.0, 0.0, 0.0, 0.0, 0.0, 0.0, 0.0, 0.0, 0.0, 0.0, 0.0, 0.0, 0.0, 0.0, 0.0, 0.0, 0.0, 0.0, 0.0, 0.0, 0.0, 0.0, 0.0, 0.0, 0.0, 0.0, 0.0, 0.0, 0.0, 0.0, 0.0, 0.0, 0.0, 0.0, 0.0, 0.0, 0.0, 0.0, 0.0, 0.0, 0.0, 0.0, 0.0, 0.0, 0.0, 0.0, 0.0, 0.0, 0.0, 0.0, 0.0, 0.0, 0.0, 0.0, 0.0, 0.0, 0.0, 0.0, 0.0, 0.0, 0.0, 0.0, 0.0, 0.0, 0.0, 0.0, 0.0, 0.0, 0.0, 0.0, 0.0, 0.0, 0.0, 0.0, 0.0, 0.0, 0.0, 0.0, 0.0, 0.0, 0.0, 0.0, 0.0, 0.0, 0.0, 0.0, 0.0, 0.0, 0.0, 0.0, 0.0, 0.0, 0.0, 0.0, 0.0, 0.0, 0.0, 0.0, 0.0, 0.0, 0.0, 0.0, 0.0, 0.0, 0.0, 0.0, 0.0, 0.0, 0.0, 0.0, 0.0, 0.0, 0.0, 0.0, 0.0, 0.0, 0.0, 0.0, 0.0, 0.0, 0.0, 0.0, 0.0, 0.0, 0.0, 0.0, 0.0, 0.0, 0.0, 0.0, 0.0, 0.0, 0.0, 0.0, 0.0, 0.0, 0.0, 0.0, 0.0, 0.0, 0.0, 0.0, 0.0, 0.0, 0.0, 0.0, 0.0, 0.0, 0.0, 0.0, 0.0, 0.0, 0.0, 0.0, 0.0, 0.0, 0.0, 0.0, 0.0, 0.0, 0.0, 0.0, 0.0, 0.0, 0.0, 0.0, 0.0, 0.0, 0.0, 0.0, 0.0, 0.0, 0.0, 0.0, 0.0, 0.0, 0.0, 0.0, 0.0, 0.0, 0.0, 0.0, 0.0, 0.0, 0.0, 0.0, 0.0, 0.0, 0.0, 0.0, 0.0, 0.0, 0.0, 0.0, 0.0, 0.0, 0.0, 0.0, 0.0, 0.0, 0.0, 0.0, 0.0, 0.0, 0.0, 0.0, 0.0, 0.0, 0.0, 0.0, 0.0, 0.0, 0.0, 0.0, 0.0, 0.0, 0.0, 0.0, 0.0, 0.0, 0.0, 0.0, 0.0, 0.0, 0.0, 0.0, 0.0, 0.0, 0.0, 0.0, 0.0, 0.0, 0.0, 0.0, 0.0, 0.0, 0.0, 0.0, 0.0, 0.0, 0.0, 0.0, 0.0, 0.0, 0.0, 0.0, 0.0, 0.0, 0.0, 0.0, 0.0, 0.0, 0.0, 0.0, 0.0, 0.0, 0.0, 0.0, 0.0, 0.0, 0.0, 0.0, 0.0, 0.0, 0.0, 0.0, 0.0, 0.0, 0.0, 0.0, 0.0, 0.0, 0.0, 0.0, 0.0, 0.0, 0.0, 0.0, 0.0, 0.0, 0.0, 0.0, 0.0, 0.0, 0.0, 0.0, 0.0, 0.0, 0.0, 0.0, 0.0, 0.0, 0.0, 0.0, 0.0, 0.0, 0.0, 0.0, 0.0, 0.0, 0.0, 0.0, 0.0, 0.0, 0.0, 0.0, 0.0, 0.0, 0.0, 0.0, 0.0, 0.0, 0.0, 0.0, 0.0, 0.0, 0.0, 0.0, 0.0, 0.0, 0.0, 0.0, 0.0, 0.0, 0.0, 0.0, 0.0, 0.0, 0.0, 0.0, 0.0, 0.0, 0.0, 0.0, 0.0, 0.0, 0.0, 0.0, 0.0, 0.0, 0.0, 0.0, 0.0, 0.0, 0.0, 0.0, 0.0, 0.0, 0.0, 0.0, 0.0, 0.0, 0.0, 0.0, 0.0, 0.0, 0.0, 0.0, 0.0, 0.0, 0.0, 0.0, 0.0, 0.0, 0.0, 0.0, 0.0, 0.0, 0.0, 0.0, 0.0, 0.0, 0.0, 0.0, 0.0, 0.0, 0.0, 0.0, 0.0, 0.0, 0.0, 0.0, 0.0, 0.0, 0.0, 0.0, 0.0, 0.0, 0.0, 0.0, 0.0, 0.0, 0.0, 0.0, 0.0, 0.0, 0.0, 0.0, 0.0, 0.0, 0.0, 0.0, 0.0, 0.0, 0.0, 0.0, 0.0, 0.0, 0.0, 0.0, 0.0, 0.0, 0.0, 0.0, 0.0, 0.0, 0.0, 0.0, 0.0, 1.0, 1.0, 1.0, 1.0, 0.0, 0.0, 0.0, 1.0, 0.0, 1.0, 1.0, 0.0, 1.0, 1.0, 1.0, 0.0, 1.0, 0.0, 1.0, 1.0, 1.0, 1.0, 0.0, 1.0, 1.0, 1.0, 1.0, 1.0, 0.0, 0.0, 1.0, 0.0, 0.0, 0.0, 0.0, 0.0, 1.0, 0.0, 0.0, 0.0, 1.0, 1.0, 1.0, 1.0, 0.0, 1.0, 1.0, 0.0, 1.0, 0.0, 1.0, 1.0, 1.0, 1.0, 0.0, 1.0, 1.0, 1.0, 1.0, 1.0, 0.0])
me_plane.materials.append(mat_shirt_green)
me_plane.materials.append(mat_shirt_yellow)
me_plane.materials.append(mat_skin)
me_plane.materials.append(mat_white_clothes)
me_plane.materials.append(mat_throusers)
me_plane.materials.append(mat_clothes_black)
me_plane.materials.append(mat_hair)
me_plane.materials.append(mat_black)
me_plane.materials.append(mat_nose)
me_plane.update()
me_plane_001 = bpy.data.meshes.new('Plane.001')
me_plane_001.from_pydata([(-1.0, -1.0, 0.0), (1.0, -1.0, 0.0), (-1.0, 1.0, 0.0), (1.0, 1.0, 0.0)], [], [(0, 1, 3, 2)])
_uv = me_plane_001.uv_layers.new(name='UVMap')
_uv.uv.foreach_set('vector', [0.0, 0.0, 1.0, 0.0, 1.0, 1.0, 0.0, 1.0])
me_plane_001.materials.append(mat_material_003)
me_plane_001.update()
me_plane_002 = bpy.data.meshes.new('Plane.002')
me_plane_002.from_pydata([(-0.5881, -1.0, 0.0), (-0.4985, -1.0, 0.0), (-0.5881, 1.0, 0.0), (-0.4985, 1.0, 0.0)], [], [(0, 1, 3, 2)])
_uv = me_plane_002.uv_layers.new(name='UVMap')
_uv.uv.foreach_set('vector', [0.0, 0.0, 1.0, 0.0, 1.0, 1.0, 0.0, 1.0])
me_plane_002.update()

# ---- objects
ob_light = bpy.data.objects.new('Light', light_light)
ob_camera = bpy.data.objects.new('Camera', cam_camera)
ob_icosphere = bpy.data.objects.new('Icosphere', me_icosphere)
ob_lowpoly_footballer_2 = bpy.data.objects.new('lowpoly footballer 2', me_lowpoly_footballer_2)
ob_plane = bpy.data.objects.new('Plane', me_plane)
ob_light_001 = bpy.data.objects.new('Light.001', light_light_001)
ob_plane_001 = bpy.data.objects.new('Plane.001', me_plane_001)
ob_plane_002 = bpy.data.objects.new('Plane.002', me_plane_002)

# ---- transforms, parenting, visibility, modifiers, constraints
ob_light.location = (0.03843, 2.064, 1.024)
ob_light.rotation_euler = (0.6503, 0.05522, 1.866)
ob_light.lock_rotations_4d = False
ob_light.empty_display_type = 'ARROWS'
ob_light.color = (0.0, 0.0, 0.0, 0.0)
ob_light.lineart.crease_threshold = 0.0
ob_camera.location = (7.359, -6.926, 4.958)
ob_camera.rotation_euler = (1.109, 0.0, 0.8149)
ob_camera.lock_rotations_4d = False
ob_camera.empty_display_type = 'ARROWS'
ob_camera.color = (0.0, 0.0, 0.0, 0.0)
ob_camera.display_type = 'WIRE'
ob_camera.lineart.crease_threshold = 0.0
ob_icosphere.location = (0.0, 0.0, 0.08336)
_m = ob_icosphere.modifiers.new('Subdivision', 'SUBSURF')
ob_lowpoly_footballer_2.location = (0.4922, 0.0, 0.43)
ob_lowpoly_footballer_2.rotation_euler = (1.571, 0.0, 1.571)
ob_plane.location = (0.2186, 0.0, 0.0)
_m = ob_plane.modifiers.new('Mirror', 'MIRROR')
_m.use_axis = (False, True, False)
_m.use_mirror_merge = False
ob_light_001.location = (1.131, -3.287, 1.972)
ob_light_001.rotation_euler = (0.6503, 0.05522, 1.866)
ob_light_001.lock_rotations_4d = False
ob_light_001.empty_display_type = 'ARROWS'
ob_light_001.color = (0.0, 0.0, 0.0, 0.0)
ob_light_001.lineart.crease_threshold = 0.0
ob_plane_001.location = (0.0, 0.0, 0.0)
ob_plane_002.location = (0.0, 0.0, 0.002164)

# ---- collection membership
col_collection.objects.link(ob_light)
col_collection.objects.link(ob_camera)
col_collection.objects.link(ob_icosphere)
col_collection.objects.link(ob_lowpoly_footballer_2)
col_collection.objects.link(ob_plane)
col_collection.objects.link(ob_light_001)
col_collection.objects.link(ob_plane_001)
col_collection.objects.link(ob_plane_002)

# ---- scene / render settings (as saved in the file)
scene.camera = ob_camera
scene.frame_start = 1; scene.frame_end = 250; scene.frame_set(1)
scene.render.engine = 'CYCLES'
scene.cycles.feature_set = 'EXPERIMENTAL'
scene.cycles.sampling_pattern = 'TABULATED_SOBOL'
scene.eevee.ray_tracing_options.trace_max_roughness = 0.0
bpy.context.view_layer.update()
